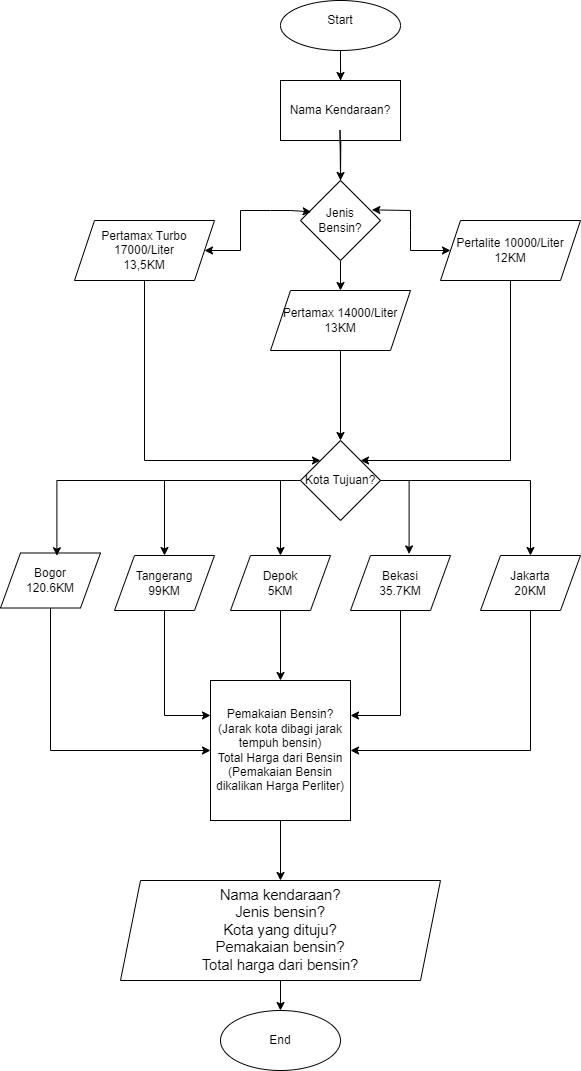

The diagram above was exported from draw.io. Its source (the exported page's mxGraphModel, read from the mxfile embedded in the PNG):
<mxGraphModel dx="1444" dy="844" grid="1" gridSize="10" guides="1" tooltips="1" connect="1" arrows="1" fold="1" page="1" pageScale="1" pageWidth="827" pageHeight="1169" math="0" shadow="0">
  <root>
    <mxCell id="0" />
    <mxCell id="1" parent="0" />
    <mxCell id="HbHXkxYwg8lzkYeQ8lDS-58" value="" style="edgeStyle=orthogonalEdgeStyle;rounded=0;orthogonalLoop=1;jettySize=auto;html=1;" edge="1" parent="1" source="HbHXkxYwg8lzkYeQ8lDS-57" target="HbHXkxYwg8lzkYeQ8lDS-5">
      <mxGeometry relative="1" as="geometry" />
    </mxCell>
    <mxCell id="HbHXkxYwg8lzkYeQ8lDS-57" value="" style="ellipse;whiteSpace=wrap;html=1;" vertex="1" parent="1">
      <mxGeometry x="360" y="30" width="120" height="50" as="geometry" />
    </mxCell>
    <mxCell id="HbHXkxYwg8lzkYeQ8lDS-11" value="" style="edgeStyle=orthogonalEdgeStyle;rounded=0;orthogonalLoop=1;jettySize=auto;html=1;" edge="1" parent="1" target="HbHXkxYwg8lzkYeQ8lDS-7">
      <mxGeometry relative="1" as="geometry">
        <mxPoint x="420" y="90" as="sourcePoint" />
      </mxGeometry>
    </mxCell>
    <mxCell id="HbHXkxYwg8lzkYeQ8lDS-3" value="Start" style="text;strokeColor=none;align=center;fillColor=none;html=1;verticalAlign=middle;whiteSpace=wrap;rounded=0;" vertex="1" parent="1">
      <mxGeometry x="390" y="35" width="60" height="30" as="geometry" />
    </mxCell>
    <mxCell id="HbHXkxYwg8lzkYeQ8lDS-5" value="Nama Kendaraan?" style="rounded=0;whiteSpace=wrap;html=1;" vertex="1" parent="1">
      <mxGeometry x="360" y="110" width="120" height="60" as="geometry" />
    </mxCell>
    <mxCell id="HbHXkxYwg8lzkYeQ8lDS-16" value="" style="edgeStyle=orthogonalEdgeStyle;rounded=0;orthogonalLoop=1;jettySize=auto;html=1;" edge="1" parent="1" source="HbHXkxYwg8lzkYeQ8lDS-7" target="HbHXkxYwg8lzkYeQ8lDS-14">
      <mxGeometry relative="1" as="geometry" />
    </mxCell>
    <mxCell id="HbHXkxYwg8lzkYeQ8lDS-7" value="Jenis&lt;br&gt;Bensin?" style="rhombus;whiteSpace=wrap;html=1;" vertex="1" parent="1">
      <mxGeometry x="380" y="210" width="80" height="80" as="geometry" />
    </mxCell>
    <mxCell id="HbHXkxYwg8lzkYeQ8lDS-8" value="" style="endArrow=none;html=1;rounded=0;exitX=0.5;exitY=0;exitDx=0;exitDy=0;" edge="1" parent="1" source="HbHXkxYwg8lzkYeQ8lDS-7">
      <mxGeometry width="50" height="50" relative="1" as="geometry">
        <mxPoint x="419.5" y="195" as="sourcePoint" />
        <mxPoint x="420" y="180" as="targetPoint" />
        <Array as="points">
          <mxPoint x="419.5" y="160" />
        </Array>
      </mxGeometry>
    </mxCell>
    <mxCell id="HbHXkxYwg8lzkYeQ8lDS-23" style="edgeStyle=orthogonalEdgeStyle;rounded=0;orthogonalLoop=1;jettySize=auto;html=1;exitX=0.5;exitY=1;exitDx=0;exitDy=0;entryX=1;entryY=0;entryDx=0;entryDy=0;" edge="1" parent="1" source="HbHXkxYwg8lzkYeQ8lDS-12" target="HbHXkxYwg8lzkYeQ8lDS-21">
      <mxGeometry relative="1" as="geometry">
        <Array as="points">
          <mxPoint x="590" y="490" />
        </Array>
      </mxGeometry>
    </mxCell>
    <mxCell id="HbHXkxYwg8lzkYeQ8lDS-12" value="Pertalite 10000/Liter&lt;br&gt;12KM" style="shape=parallelogram;perimeter=parallelogramPerimeter;whiteSpace=wrap;html=1;fixedSize=1;" vertex="1" parent="1">
      <mxGeometry x="520" y="250" width="140" height="60" as="geometry" />
    </mxCell>
    <mxCell id="HbHXkxYwg8lzkYeQ8lDS-22" style="edgeStyle=orthogonalEdgeStyle;rounded=0;orthogonalLoop=1;jettySize=auto;html=1;exitX=0.5;exitY=1;exitDx=0;exitDy=0;entryX=0.5;entryY=0;entryDx=0;entryDy=0;" edge="1" parent="1" source="HbHXkxYwg8lzkYeQ8lDS-14" target="HbHXkxYwg8lzkYeQ8lDS-21">
      <mxGeometry relative="1" as="geometry" />
    </mxCell>
    <mxCell id="HbHXkxYwg8lzkYeQ8lDS-14" value="Pertamax 14000/Liter&lt;br&gt;13KM" style="shape=parallelogram;perimeter=parallelogramPerimeter;whiteSpace=wrap;html=1;fixedSize=1;" vertex="1" parent="1">
      <mxGeometry x="350" y="320" width="140" height="60" as="geometry" />
    </mxCell>
    <mxCell id="HbHXkxYwg8lzkYeQ8lDS-20" style="edgeStyle=orthogonalEdgeStyle;rounded=0;orthogonalLoop=1;jettySize=auto;html=1;exitX=0.5;exitY=1;exitDx=0;exitDy=0;" edge="1" parent="1" source="HbHXkxYwg8lzkYeQ8lDS-17" target="HbHXkxYwg8lzkYeQ8lDS-21">
      <mxGeometry relative="1" as="geometry">
        <mxPoint x="224" y="450" as="targetPoint" />
        <Array as="points">
          <mxPoint x="224" y="490" />
        </Array>
      </mxGeometry>
    </mxCell>
    <mxCell id="HbHXkxYwg8lzkYeQ8lDS-17" value="Pertamax Turbo 17000/Liter&lt;br&gt;13,5KM" style="shape=parallelogram;perimeter=parallelogramPerimeter;whiteSpace=wrap;html=1;fixedSize=1;" vertex="1" parent="1">
      <mxGeometry x="154" y="250" width="140" height="60" as="geometry" />
    </mxCell>
    <mxCell id="HbHXkxYwg8lzkYeQ8lDS-18" value="" style="endArrow=classic;startArrow=classic;html=1;rounded=0;entryX=0;entryY=0.5;entryDx=0;entryDy=0;exitX=0.892;exitY=0.367;exitDx=0;exitDy=0;exitPerimeter=0;" edge="1" parent="1" source="HbHXkxYwg8lzkYeQ8lDS-7" target="HbHXkxYwg8lzkYeQ8lDS-12">
      <mxGeometry width="50" height="50" relative="1" as="geometry">
        <mxPoint x="460" y="300" as="sourcePoint" />
        <mxPoint x="530.7106781186548" y="250" as="targetPoint" />
        <Array as="points">
          <mxPoint x="490" y="240" />
          <mxPoint x="490" y="260" />
          <mxPoint x="490" y="280" />
        </Array>
      </mxGeometry>
    </mxCell>
    <mxCell id="HbHXkxYwg8lzkYeQ8lDS-19" value="" style="endArrow=classic;startArrow=classic;html=1;rounded=0;entryX=1;entryY=0.5;entryDx=0;entryDy=0;exitX=0.133;exitY=0.392;exitDx=0;exitDy=0;exitPerimeter=0;" edge="1" parent="1" source="HbHXkxYwg8lzkYeQ8lDS-7" target="HbHXkxYwg8lzkYeQ8lDS-17">
      <mxGeometry width="50" height="50" relative="1" as="geometry">
        <mxPoint x="400" y="240" as="sourcePoint" />
        <mxPoint x="540" y="290" as="targetPoint" />
        <Array as="points">
          <mxPoint x="370" y="240" />
          <mxPoint x="350" y="240" />
          <mxPoint x="320" y="240" />
          <mxPoint x="320" y="280" />
        </Array>
      </mxGeometry>
    </mxCell>
    <mxCell id="HbHXkxYwg8lzkYeQ8lDS-25" value="" style="edgeStyle=orthogonalEdgeStyle;rounded=0;orthogonalLoop=1;jettySize=auto;html=1;" edge="1" parent="1" source="HbHXkxYwg8lzkYeQ8lDS-21" target="HbHXkxYwg8lzkYeQ8lDS-24">
      <mxGeometry relative="1" as="geometry" />
    </mxCell>
    <mxCell id="HbHXkxYwg8lzkYeQ8lDS-34" style="edgeStyle=orthogonalEdgeStyle;rounded=0;orthogonalLoop=1;jettySize=auto;html=1;exitX=0;exitY=0.5;exitDx=0;exitDy=0;entryX=0.5;entryY=0;entryDx=0;entryDy=0;" edge="1" parent="1" source="HbHXkxYwg8lzkYeQ8lDS-21" target="HbHXkxYwg8lzkYeQ8lDS-31">
      <mxGeometry relative="1" as="geometry">
        <mxPoint x="320" y="580" as="targetPoint" />
      </mxGeometry>
    </mxCell>
    <mxCell id="HbHXkxYwg8lzkYeQ8lDS-36" style="edgeStyle=orthogonalEdgeStyle;rounded=0;orthogonalLoop=1;jettySize=auto;html=1;exitX=0;exitY=0.5;exitDx=0;exitDy=0;entryX=0.5;entryY=0;entryDx=0;entryDy=0;" edge="1" parent="1" source="HbHXkxYwg8lzkYeQ8lDS-21" target="HbHXkxYwg8lzkYeQ8lDS-35">
      <mxGeometry relative="1" as="geometry" />
    </mxCell>
    <mxCell id="HbHXkxYwg8lzkYeQ8lDS-21" value="Kota Tujuan?" style="rhombus;whiteSpace=wrap;html=1;" vertex="1" parent="1">
      <mxGeometry x="380" y="470" width="80" height="80" as="geometry" />
    </mxCell>
    <mxCell id="HbHXkxYwg8lzkYeQ8lDS-43" style="edgeStyle=orthogonalEdgeStyle;rounded=0;orthogonalLoop=1;jettySize=auto;html=1;exitX=0.5;exitY=1;exitDx=0;exitDy=0;entryX=1;entryY=0.5;entryDx=0;entryDy=0;" edge="1" parent="1" source="HbHXkxYwg8lzkYeQ8lDS-24" target="HbHXkxYwg8lzkYeQ8lDS-42">
      <mxGeometry relative="1" as="geometry" />
    </mxCell>
    <mxCell id="HbHXkxYwg8lzkYeQ8lDS-24" value="Jakarta&lt;br&gt;20KM" style="shape=parallelogram;perimeter=parallelogramPerimeter;whiteSpace=wrap;html=1;fixedSize=1;" vertex="1" parent="1">
      <mxGeometry x="560" y="585" width="100" height="55" as="geometry" />
    </mxCell>
    <mxCell id="HbHXkxYwg8lzkYeQ8lDS-44" style="edgeStyle=orthogonalEdgeStyle;rounded=0;orthogonalLoop=1;jettySize=auto;html=1;exitX=0.5;exitY=1;exitDx=0;exitDy=0;entryX=1;entryY=0.25;entryDx=0;entryDy=0;" edge="1" parent="1" source="HbHXkxYwg8lzkYeQ8lDS-26" target="HbHXkxYwg8lzkYeQ8lDS-42">
      <mxGeometry relative="1" as="geometry" />
    </mxCell>
    <mxCell id="HbHXkxYwg8lzkYeQ8lDS-26" value="Bekasi&lt;br&gt;35.7KM" style="shape=parallelogram;perimeter=parallelogramPerimeter;whiteSpace=wrap;html=1;fixedSize=1;" vertex="1" parent="1">
      <mxGeometry x="430" y="585" width="100" height="55" as="geometry" />
    </mxCell>
    <mxCell id="HbHXkxYwg8lzkYeQ8lDS-45" style="edgeStyle=orthogonalEdgeStyle;rounded=0;orthogonalLoop=1;jettySize=auto;html=1;exitX=0.5;exitY=1;exitDx=0;exitDy=0;entryX=0.5;entryY=0;entryDx=0;entryDy=0;" edge="1" parent="1" source="HbHXkxYwg8lzkYeQ8lDS-31" target="HbHXkxYwg8lzkYeQ8lDS-42">
      <mxGeometry relative="1" as="geometry" />
    </mxCell>
    <mxCell id="HbHXkxYwg8lzkYeQ8lDS-31" value="Depok&lt;br&gt;5KM" style="shape=parallelogram;perimeter=parallelogramPerimeter;whiteSpace=wrap;html=1;fixedSize=1;" vertex="1" parent="1">
      <mxGeometry x="310" y="585" width="100" height="55" as="geometry" />
    </mxCell>
    <mxCell id="HbHXkxYwg8lzkYeQ8lDS-46" style="edgeStyle=orthogonalEdgeStyle;rounded=0;orthogonalLoop=1;jettySize=auto;html=1;exitX=0.5;exitY=1;exitDx=0;exitDy=0;entryX=0;entryY=0.25;entryDx=0;entryDy=0;" edge="1" parent="1" source="HbHXkxYwg8lzkYeQ8lDS-35" target="HbHXkxYwg8lzkYeQ8lDS-42">
      <mxGeometry relative="1" as="geometry" />
    </mxCell>
    <mxCell id="HbHXkxYwg8lzkYeQ8lDS-35" value="Tangerang&lt;br&gt;99KM" style="shape=parallelogram;perimeter=parallelogramPerimeter;whiteSpace=wrap;html=1;fixedSize=1;" vertex="1" parent="1">
      <mxGeometry x="194" y="585" width="100" height="55" as="geometry" />
    </mxCell>
    <mxCell id="HbHXkxYwg8lzkYeQ8lDS-49" style="edgeStyle=orthogonalEdgeStyle;rounded=0;orthogonalLoop=1;jettySize=auto;html=1;exitX=0.5;exitY=1;exitDx=0;exitDy=0;entryX=0;entryY=0.5;entryDx=0;entryDy=0;" edge="1" parent="1" source="HbHXkxYwg8lzkYeQ8lDS-37" target="HbHXkxYwg8lzkYeQ8lDS-42">
      <mxGeometry relative="1" as="geometry" />
    </mxCell>
    <mxCell id="HbHXkxYwg8lzkYeQ8lDS-37" value="Bogor&lt;br&gt;120.6KM" style="shape=parallelogram;perimeter=parallelogramPerimeter;whiteSpace=wrap;html=1;fixedSize=1;" vertex="1" parent="1">
      <mxGeometry x="80" y="582.5" width="100" height="55" as="geometry" />
    </mxCell>
    <mxCell id="HbHXkxYwg8lzkYeQ8lDS-38" style="edgeStyle=orthogonalEdgeStyle;rounded=0;orthogonalLoop=1;jettySize=auto;html=1;exitX=0;exitY=0.5;exitDx=0;exitDy=0;entryX=0.564;entryY=0.05;entryDx=0;entryDy=0;entryPerimeter=0;" edge="1" parent="1" source="HbHXkxYwg8lzkYeQ8lDS-21" target="HbHXkxYwg8lzkYeQ8lDS-37">
      <mxGeometry relative="1" as="geometry" />
    </mxCell>
    <mxCell id="HbHXkxYwg8lzkYeQ8lDS-39" style="edgeStyle=orthogonalEdgeStyle;rounded=0;orthogonalLoop=1;jettySize=auto;html=1;exitX=1;exitY=0.5;exitDx=0;exitDy=0;entryX=0.586;entryY=-0.028;entryDx=0;entryDy=0;entryPerimeter=0;" edge="1" parent="1" source="HbHXkxYwg8lzkYeQ8lDS-21" target="HbHXkxYwg8lzkYeQ8lDS-26">
      <mxGeometry relative="1" as="geometry" />
    </mxCell>
    <mxCell id="HbHXkxYwg8lzkYeQ8lDS-51" value="" style="edgeStyle=orthogonalEdgeStyle;rounded=0;orthogonalLoop=1;jettySize=auto;html=1;entryX=0.5;entryY=0;entryDx=0;entryDy=0;" edge="1" parent="1" source="HbHXkxYwg8lzkYeQ8lDS-42" target="HbHXkxYwg8lzkYeQ8lDS-54">
      <mxGeometry relative="1" as="geometry">
        <mxPoint x="360" y="890" as="targetPoint" />
      </mxGeometry>
    </mxCell>
    <mxCell id="HbHXkxYwg8lzkYeQ8lDS-42" value="Pemakaian Bensin?&lt;br&gt;(Jarak kota dibagi jarak tempuh bensin)&lt;br&gt;Total Harga dari Bensin (Pemakaian Bensin dikalikan Harga Perliter)&lt;br&gt;&lt;span id=&quot;docs-internal-guid-a4b8118a-7fff-2f03-3801-987aacc748d1&quot;&gt;&lt;/span&gt;" style="whiteSpace=wrap;html=1;aspect=fixed;" vertex="1" parent="1">
      <mxGeometry x="290" y="710" width="140" height="140" as="geometry" />
    </mxCell>
    <mxCell id="HbHXkxYwg8lzkYeQ8lDS-56" style="edgeStyle=orthogonalEdgeStyle;rounded=0;orthogonalLoop=1;jettySize=auto;html=1;exitX=0.5;exitY=1;exitDx=0;exitDy=0;entryX=0.5;entryY=0;entryDx=0;entryDy=0;" edge="1" parent="1" source="HbHXkxYwg8lzkYeQ8lDS-54" target="HbHXkxYwg8lzkYeQ8lDS-55">
      <mxGeometry relative="1" as="geometry" />
    </mxCell>
    <mxCell id="HbHXkxYwg8lzkYeQ8lDS-54" value="&lt;div&gt;&lt;font face=&quot;Arial, sans-serif&quot;&gt;&lt;span style=&quot;font-size: 14.6667px;&quot;&gt;Nama kendaraan?&lt;/span&gt;&lt;/font&gt;&lt;/div&gt;&lt;div&gt;&lt;font face=&quot;Arial, sans-serif&quot;&gt;&lt;span style=&quot;font-size: 14.6667px;&quot;&gt;Jenis bensin?&lt;/span&gt;&lt;/font&gt;&lt;/div&gt;&lt;div&gt;&lt;font face=&quot;Arial, sans-serif&quot;&gt;&lt;span style=&quot;font-size: 14.6667px;&quot;&gt;Kota yang dituju?&lt;/span&gt;&lt;/font&gt;&lt;/div&gt;&lt;div&gt;&lt;font face=&quot;Arial, sans-serif&quot;&gt;&lt;span style=&quot;font-size: 14.6667px;&quot;&gt;Pemakaian bensin?&lt;/span&gt;&lt;/font&gt;&lt;/div&gt;&lt;div&gt;&lt;font face=&quot;Arial, sans-serif&quot;&gt;&lt;span style=&quot;font-size: 14.6667px;&quot;&gt;Total harga dari bensin?&lt;/span&gt;&lt;/font&gt;&lt;/div&gt;&lt;span id=&quot;docs-internal-guid-40ae6adc-7fff-e67f-753e-24667a22cbc5&quot;&gt;&lt;/span&gt;" style="shape=parallelogram;perimeter=parallelogramPerimeter;whiteSpace=wrap;html=1;fixedSize=1;" vertex="1" parent="1">
      <mxGeometry x="200" y="910" width="320" height="100" as="geometry" />
    </mxCell>
    <mxCell id="HbHXkxYwg8lzkYeQ8lDS-55" value="End" style="ellipse;whiteSpace=wrap;html=1;" vertex="1" parent="1">
      <mxGeometry x="300" y="1040" width="120" height="60" as="geometry" />
    </mxCell>
  </root>
</mxGraphModel>